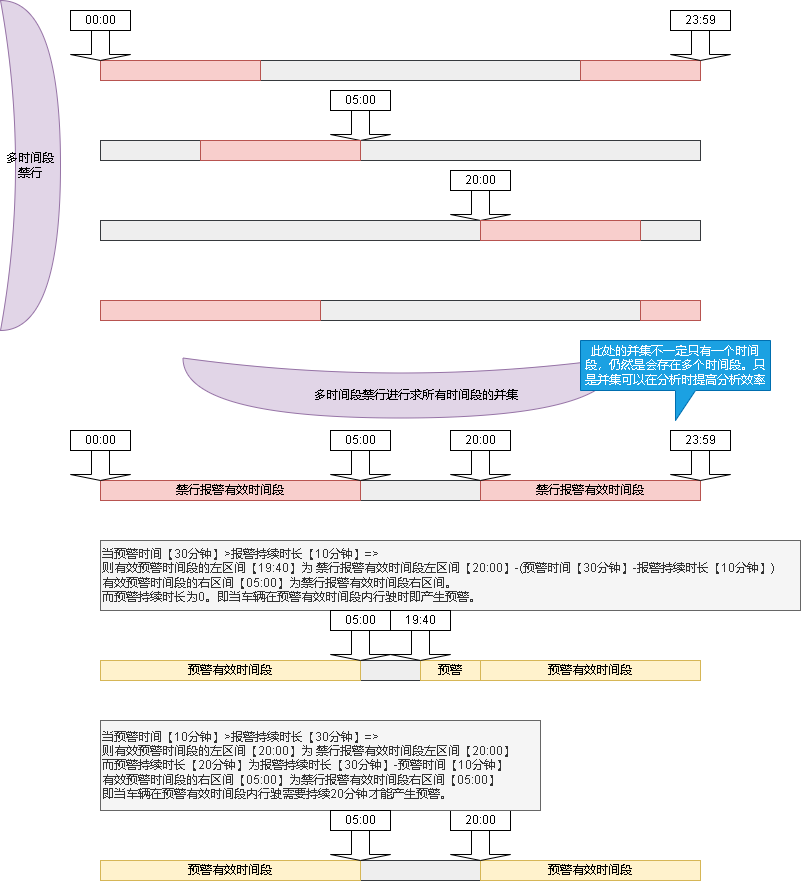

The diagram above was exported from draw.io. Its source (the exported page's mxGraphModel, read from the mxfile embedded in the PNG):
<mxGraphModel dx="1422" dy="754" grid="1" gridSize="10" guides="1" tooltips="1" connect="1" arrows="1" fold="1" page="1" pageScale="1" pageWidth="827" pageHeight="1169" math="0" shadow="0">
  <root>
    <mxCell id="0" />
    <mxCell id="1" parent="0" />
    <mxCell id="4uCM5KzPJBRAEuQamDRs-1" value="" style="rounded=0;whiteSpace=wrap;html=1;fillColor=#eeeeee;strokeColor=#36393d;" vertex="1" parent="1">
      <mxGeometry x="120" y="100" width="600" height="20" as="geometry" />
    </mxCell>
    <mxCell id="4uCM5KzPJBRAEuQamDRs-2" value="" style="rounded=0;whiteSpace=wrap;html=1;fillColor=#f8cecc;strokeColor=#b85450;" vertex="1" parent="1">
      <mxGeometry x="120" y="100" width="160" height="20" as="geometry" />
    </mxCell>
    <mxCell id="4uCM5KzPJBRAEuQamDRs-3" value="" style="rounded=0;whiteSpace=wrap;html=1;fillColor=#f8cecc;strokeColor=#b85450;" vertex="1" parent="1">
      <mxGeometry x="600" y="100" width="120" height="20" as="geometry" />
    </mxCell>
    <mxCell id="4uCM5KzPJBRAEuQamDRs-4" value="" style="shape=singleArrow;direction=south;whiteSpace=wrap;html=1;" vertex="1" parent="1">
      <mxGeometry x="350" y="150" width="60" height="30" as="geometry" />
    </mxCell>
    <mxCell id="4uCM5KzPJBRAEuQamDRs-5" value="" style="shape=singleArrow;direction=south;whiteSpace=wrap;html=1;" vertex="1" parent="1">
      <mxGeometry x="90" y="70" width="60" height="30" as="geometry" />
    </mxCell>
    <mxCell id="4uCM5KzPJBRAEuQamDRs-6" value="00:00" style="rounded=0;whiteSpace=wrap;html=1;" vertex="1" parent="1">
      <mxGeometry x="90" y="50" width="60" height="20" as="geometry" />
    </mxCell>
    <mxCell id="4uCM5KzPJBRAEuQamDRs-7" value="05:00" style="rounded=0;whiteSpace=wrap;html=1;" vertex="1" parent="1">
      <mxGeometry x="350" y="130" width="60" height="20" as="geometry" />
    </mxCell>
    <mxCell id="4uCM5KzPJBRAEuQamDRs-8" value="" style="shape=singleArrow;direction=south;whiteSpace=wrap;html=1;" vertex="1" parent="1">
      <mxGeometry x="470" y="230" width="60" height="30" as="geometry" />
    </mxCell>
    <mxCell id="4uCM5KzPJBRAEuQamDRs-9" value="20:00" style="rounded=0;whiteSpace=wrap;html=1;" vertex="1" parent="1">
      <mxGeometry x="470" y="210" width="60" height="20" as="geometry" />
    </mxCell>
    <mxCell id="4uCM5KzPJBRAEuQamDRs-10" value="" style="shape=singleArrow;direction=south;whiteSpace=wrap;html=1;" vertex="1" parent="1">
      <mxGeometry x="690" y="70" width="60" height="30" as="geometry" />
    </mxCell>
    <mxCell id="4uCM5KzPJBRAEuQamDRs-11" value="23:59" style="rounded=0;whiteSpace=wrap;html=1;" vertex="1" parent="1">
      <mxGeometry x="690" y="50" width="60" height="20" as="geometry" />
    </mxCell>
    <mxCell id="4uCM5KzPJBRAEuQamDRs-12" value="" style="rounded=0;whiteSpace=wrap;html=1;fillColor=#eeeeee;strokeColor=#36393d;" vertex="1" parent="1">
      <mxGeometry x="120" y="180" width="600" height="20" as="geometry" />
    </mxCell>
    <mxCell id="4uCM5KzPJBRAEuQamDRs-13" value="" style="rounded=0;whiteSpace=wrap;html=1;fillColor=#f8cecc;strokeColor=#b85450;" vertex="1" parent="1">
      <mxGeometry x="220" y="180" width="160" height="20" as="geometry" />
    </mxCell>
    <mxCell id="4uCM5KzPJBRAEuQamDRs-17" value="" style="rounded=0;whiteSpace=wrap;html=1;fillColor=#eeeeee;strokeColor=#36393d;" vertex="1" parent="1">
      <mxGeometry x="120" y="260" width="600" height="20" as="geometry" />
    </mxCell>
    <mxCell id="4uCM5KzPJBRAEuQamDRs-18" value="" style="rounded=0;whiteSpace=wrap;html=1;fillColor=#f8cecc;strokeColor=#b85450;" vertex="1" parent="1">
      <mxGeometry x="500" y="260" width="160" height="20" as="geometry" />
    </mxCell>
    <mxCell id="4uCM5KzPJBRAEuQamDRs-19" value="" style="rounded=0;whiteSpace=wrap;html=1;fillColor=#eeeeee;strokeColor=#36393d;" vertex="1" parent="1">
      <mxGeometry x="120" y="340" width="600" height="20" as="geometry" />
    </mxCell>
    <mxCell id="4uCM5KzPJBRAEuQamDRs-20" value="" style="rounded=0;whiteSpace=wrap;html=1;fillColor=#f8cecc;strokeColor=#b85450;" vertex="1" parent="1">
      <mxGeometry x="120" y="340" width="220" height="20" as="geometry" />
    </mxCell>
    <mxCell id="4uCM5KzPJBRAEuQamDRs-21" value="" style="rounded=0;whiteSpace=wrap;html=1;fillColor=#f8cecc;strokeColor=#b85450;" vertex="1" parent="1">
      <mxGeometry x="660" y="340" width="60" height="20" as="geometry" />
    </mxCell>
    <mxCell id="4uCM5KzPJBRAEuQamDRs-23" value="" style="shape=xor;whiteSpace=wrap;html=1;rotation=90;fillColor=#e1d5e7;strokeColor=#9673a6;" vertex="1" parent="1">
      <mxGeometry x="390" y="210" width="60" height="435" as="geometry" />
    </mxCell>
    <mxCell id="4uCM5KzPJBRAEuQamDRs-24" value="" style="rounded=0;whiteSpace=wrap;html=1;fillColor=#eeeeee;strokeColor=#36393d;" vertex="1" parent="1">
      <mxGeometry x="120" y="520" width="600" height="20" as="geometry" />
    </mxCell>
    <mxCell id="4uCM5KzPJBRAEuQamDRs-25" value="禁行报警有效时间段" style="rounded=0;whiteSpace=wrap;html=1;fillColor=#f8cecc;strokeColor=#b85450;" vertex="1" parent="1">
      <mxGeometry x="120" y="520" width="260" height="20" as="geometry" />
    </mxCell>
    <mxCell id="4uCM5KzPJBRAEuQamDRs-26" value="禁行报警有效时间段" style="rounded=0;whiteSpace=wrap;html=1;fillColor=#f8cecc;strokeColor=#b85450;" vertex="1" parent="1">
      <mxGeometry x="500" y="520" width="220" height="20" as="geometry" />
    </mxCell>
    <mxCell id="4uCM5KzPJBRAEuQamDRs-27" value="" style="rounded=0;whiteSpace=wrap;html=1;fillColor=#eeeeee;strokeColor=#36393d;" vertex="1" parent="1">
      <mxGeometry x="120" y="700" width="600" height="20" as="geometry" />
    </mxCell>
    <mxCell id="4uCM5KzPJBRAEuQamDRs-28" value="预警有效时间段" style="rounded=0;whiteSpace=wrap;html=1;fillColor=#fff2cc;strokeColor=#d6b656;" vertex="1" parent="1">
      <mxGeometry x="120" y="700" width="260" height="20" as="geometry" />
    </mxCell>
    <mxCell id="4uCM5KzPJBRAEuQamDRs-29" value="预警有效时间段" style="rounded=0;whiteSpace=wrap;html=1;fillColor=#fff2cc;strokeColor=#d6b656;" vertex="1" parent="1">
      <mxGeometry x="500" y="700" width="220" height="20" as="geometry" />
    </mxCell>
    <mxCell id="4uCM5KzPJBRAEuQamDRs-30" value="预警" style="rounded=0;whiteSpace=wrap;html=1;fillColor=#fff2cc;strokeColor=#d6b656;" vertex="1" parent="1">
      <mxGeometry x="440" y="700" width="60" height="20" as="geometry" />
    </mxCell>
    <mxCell id="4uCM5KzPJBRAEuQamDRs-31" value="" style="rounded=0;whiteSpace=wrap;html=1;fillColor=#eeeeee;strokeColor=#36393d;" vertex="1" parent="1">
      <mxGeometry x="120" y="900" width="600" height="20" as="geometry" />
    </mxCell>
    <mxCell id="4uCM5KzPJBRAEuQamDRs-32" value="预警有效时间段" style="rounded=0;whiteSpace=wrap;html=1;fillColor=#fff2cc;strokeColor=#d6b656;" vertex="1" parent="1">
      <mxGeometry x="120" y="900" width="260" height="20" as="geometry" />
    </mxCell>
    <mxCell id="4uCM5KzPJBRAEuQamDRs-33" value="预警有效时间段" style="rounded=0;whiteSpace=wrap;html=1;fillColor=#fff2cc;strokeColor=#d6b656;" vertex="1" parent="1">
      <mxGeometry x="500" y="900" width="220" height="20" as="geometry" />
    </mxCell>
    <mxCell id="4uCM5KzPJBRAEuQamDRs-35" value="当预警时间【30分钟】&amp;gt;报警持续时长【10分钟】=&amp;gt;&lt;br&gt;则有效预警时间段的左区间【19:40】为 禁行报警有效时间段左区间【20:00】-(预警时间【30分钟】-报警持续时长【10分钟】)&lt;br&gt;有效预警时间段的右区间【05:00】为禁行报警有效时间段右区间。&lt;br&gt;而预警持续时长为0。即当车辆在预警有效时间段内行驶时即产生预警。" style="text;html=1;align=left;verticalAlign=middle;resizable=0;points=[];autosize=1;strokeColor=#666666;fillColor=#f5f5f5;fontColor=#333333;" vertex="1" parent="1">
      <mxGeometry x="120" y="580" width="700" height="70" as="geometry" />
    </mxCell>
    <mxCell id="4uCM5KzPJBRAEuQamDRs-36" value="" style="shape=singleArrow;direction=south;whiteSpace=wrap;html=1;" vertex="1" parent="1">
      <mxGeometry x="470" y="490" width="60" height="30" as="geometry" />
    </mxCell>
    <mxCell id="4uCM5KzPJBRAEuQamDRs-37" value="20:00" style="rounded=0;whiteSpace=wrap;html=1;" vertex="1" parent="1">
      <mxGeometry x="470" y="470" width="60" height="20" as="geometry" />
    </mxCell>
    <mxCell id="4uCM5KzPJBRAEuQamDRs-38" value="" style="shape=singleArrow;direction=south;whiteSpace=wrap;html=1;" vertex="1" parent="1">
      <mxGeometry x="690" y="490" width="60" height="30" as="geometry" />
    </mxCell>
    <mxCell id="4uCM5KzPJBRAEuQamDRs-39" value="23:59" style="rounded=0;whiteSpace=wrap;html=1;" vertex="1" parent="1">
      <mxGeometry x="690" y="470" width="60" height="20" as="geometry" />
    </mxCell>
    <mxCell id="4uCM5KzPJBRAEuQamDRs-40" value="" style="shape=singleArrow;direction=south;whiteSpace=wrap;html=1;" vertex="1" parent="1">
      <mxGeometry x="350" y="490" width="60" height="30" as="geometry" />
    </mxCell>
    <mxCell id="4uCM5KzPJBRAEuQamDRs-41" value="05:00" style="rounded=0;whiteSpace=wrap;html=1;" vertex="1" parent="1">
      <mxGeometry x="350" y="470" width="60" height="20" as="geometry" />
    </mxCell>
    <mxCell id="4uCM5KzPJBRAEuQamDRs-42" value="" style="shape=singleArrow;direction=south;whiteSpace=wrap;html=1;" vertex="1" parent="1">
      <mxGeometry x="90" y="490" width="60" height="30" as="geometry" />
    </mxCell>
    <mxCell id="4uCM5KzPJBRAEuQamDRs-43" value="00:00" style="rounded=0;whiteSpace=wrap;html=1;" vertex="1" parent="1">
      <mxGeometry x="90" y="470" width="60" height="20" as="geometry" />
    </mxCell>
    <mxCell id="4uCM5KzPJBRAEuQamDRs-44" value="" style="shape=singleArrow;direction=south;whiteSpace=wrap;html=1;" vertex="1" parent="1">
      <mxGeometry x="410" y="670" width="60" height="30" as="geometry" />
    </mxCell>
    <mxCell id="4uCM5KzPJBRAEuQamDRs-45" value="19:40" style="rounded=0;whiteSpace=wrap;html=1;" vertex="1" parent="1">
      <mxGeometry x="410" y="650" width="60" height="20" as="geometry" />
    </mxCell>
    <mxCell id="4uCM5KzPJBRAEuQamDRs-46" value="" style="shape=singleArrow;direction=south;whiteSpace=wrap;html=1;" vertex="1" parent="1">
      <mxGeometry x="470" y="870" width="60" height="30" as="geometry" />
    </mxCell>
    <mxCell id="4uCM5KzPJBRAEuQamDRs-47" value="20:00" style="rounded=0;whiteSpace=wrap;html=1;" vertex="1" parent="1">
      <mxGeometry x="470" y="850" width="60" height="20" as="geometry" />
    </mxCell>
    <mxCell id="4uCM5KzPJBRAEuQamDRs-48" value="当预警时间【10分钟】&amp;gt;报警持续时长【30分钟】=&amp;gt;&lt;br&gt;则有效预警时间段的左区间【20:00】为 禁行报警有效时间段左区间【20:00】&lt;br&gt;而预警持续时长【20分钟】为报警持续时长【30分钟】-预警时间【10分钟】&lt;br&gt;有效预警时间段的右区间【05:00】为禁行报警有效时间段右区间【05:00】&lt;br&gt;即当车辆在预警有效时间段内行驶需要持续20分钟才能产生预警。" style="text;html=1;align=left;verticalAlign=middle;resizable=0;points=[];autosize=1;strokeColor=#666666;fillColor=#f5f5f5;fontColor=#333333;" vertex="1" parent="1">
      <mxGeometry x="120" y="760" width="440" height="90" as="geometry" />
    </mxCell>
    <mxCell id="4uCM5KzPJBRAEuQamDRs-49" value="" style="shape=singleArrow;direction=south;whiteSpace=wrap;html=1;" vertex="1" parent="1">
      <mxGeometry x="350" y="870" width="60" height="30" as="geometry" />
    </mxCell>
    <mxCell id="4uCM5KzPJBRAEuQamDRs-50" value="05:00" style="rounded=0;whiteSpace=wrap;html=1;" vertex="1" parent="1">
      <mxGeometry x="350" y="850" width="60" height="20" as="geometry" />
    </mxCell>
    <mxCell id="4uCM5KzPJBRAEuQamDRs-51" value="多时间段禁行" style="shape=xor;whiteSpace=wrap;html=1;fillColor=#e1d5e7;strokeColor=#9673a6;" vertex="1" parent="1">
      <mxGeometry x="20" y="40" width="60" height="330" as="geometry" />
    </mxCell>
    <mxCell id="4uCM5KzPJBRAEuQamDRs-52" value="&lt;span style=&quot;background-color: rgb(225, 213, 231);&quot;&gt;多时间段禁行进行求所有时间段的并集&lt;br&gt;&lt;/span&gt;" style="text;html=1;align=center;verticalAlign=middle;resizable=0;points=[];autosize=1;strokeColor=none;fillColor=none;" vertex="1" parent="1">
      <mxGeometry x="320" y="420" width="230" height="30" as="geometry" />
    </mxCell>
    <mxCell id="4uCM5KzPJBRAEuQamDRs-53" value="" style="shape=singleArrow;direction=south;whiteSpace=wrap;html=1;" vertex="1" parent="1">
      <mxGeometry x="350" y="670" width="60" height="30" as="geometry" />
    </mxCell>
    <mxCell id="4uCM5KzPJBRAEuQamDRs-54" value="05:00" style="rounded=0;whiteSpace=wrap;html=1;" vertex="1" parent="1">
      <mxGeometry x="350" y="650" width="60" height="20" as="geometry" />
    </mxCell>
    <mxCell id="4uCM5KzPJBRAEuQamDRs-55" value="此处的并集不一定只有一个时间段，仍然是会存在多个时间段。只是并集可以在分析时提高分析效率" style="shape=callout;whiteSpace=wrap;html=1;perimeter=calloutPerimeter;fillColor=#1ba1e2;fontColor=#ffffff;strokeColor=#006EAF;" vertex="1" parent="1">
      <mxGeometry x="600" y="380" width="190" height="80" as="geometry" />
    </mxCell>
  </root>
</mxGraphModel>